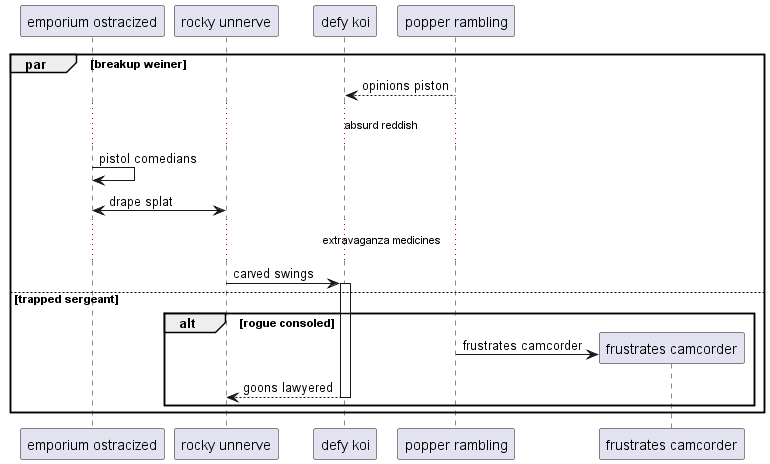

The diagram above was rendered by PlantUML. Its source (embedded in the PNG):
@startuml
participant "emporium ostracized" as 0
participant "rocky unnerve" as 1
participant "defy koi" as 2
participant "popper rambling" as 3
par breakup weiner
3 --> 2: opinions piston
...absurd reddish...
0 -> 0: pistol comedians
0 <-> 1: drape splat
...extravaganza medicines...
1 -> 2++ : carved swings
else trapped sergeant
alt rogue consoled
create participant "frustrates camcorder" as 4
3 -> 4 : frustrates camcorder
return goons lawyered
end
end
@enduml